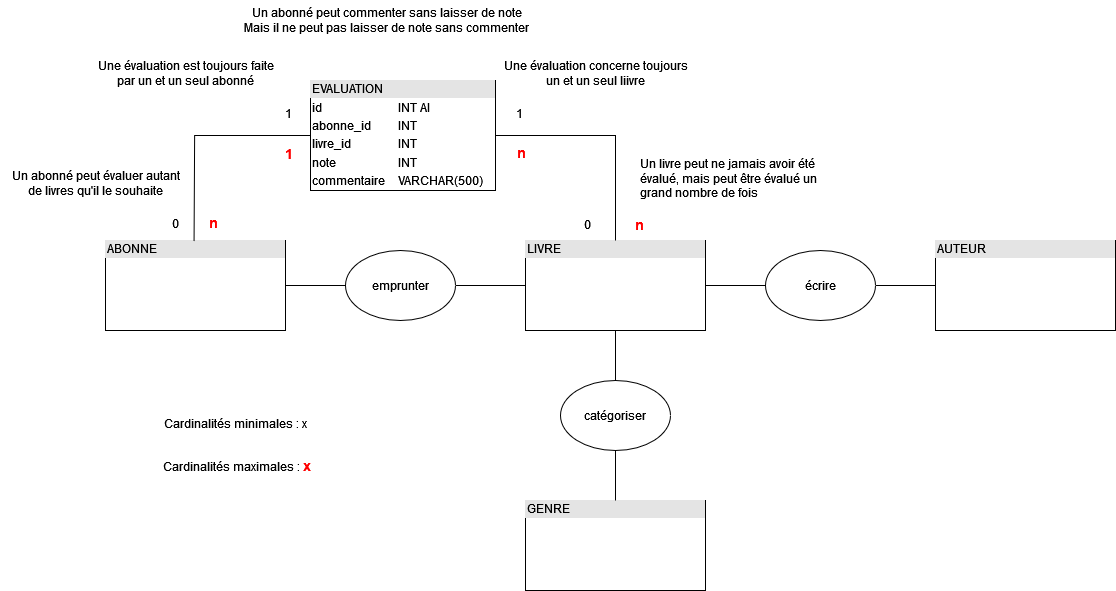

The diagram above was exported from draw.io. Its source (the exported page's mxGraphModel, read from the mxfile embedded in the PNG):
<mxGraphModel dx="2140" dy="663" grid="1" gridSize="10" guides="1" tooltips="1" connect="1" arrows="1" fold="1" page="1" pageScale="1" pageWidth="827" pageHeight="1169" math="0" shadow="0">
  <root>
    <mxCell id="0" />
    <mxCell id="1" parent="0" />
    <mxCell id="VokaW_GDVSG1EJMny4cw-9" style="edgeStyle=orthogonalEdgeStyle;rounded=0;orthogonalLoop=1;jettySize=auto;html=1;entryX=0;entryY=0.5;entryDx=0;entryDy=0;endArrow=none;endFill=0;" edge="1" parent="1" source="VokaW_GDVSG1EJMny4cw-2" target="VokaW_GDVSG1EJMny4cw-6">
      <mxGeometry relative="1" as="geometry" />
    </mxCell>
    <mxCell id="VokaW_GDVSG1EJMny4cw-2" value="&lt;div style=&quot;box-sizing:border-box;width:100%;background:#e4e4e4;padding:2px;&quot;&gt;ABONNE&lt;/div&gt;&lt;table style=&quot;width:100%;font-size:1em;&quot; cellpadding=&quot;2&quot; cellspacing=&quot;0&quot;&gt;&lt;tbody&gt;&lt;tr&gt;&lt;td&gt;&lt;br&gt;&lt;/td&gt;&lt;td&gt;&lt;br&gt;&lt;/td&gt;&lt;/tr&gt;&lt;tr&gt;&lt;td&gt;&lt;br&gt;&lt;/td&gt;&lt;td&gt;&lt;br&gt;&lt;/td&gt;&lt;/tr&gt;&lt;tr&gt;&lt;td&gt;&lt;/td&gt;&lt;td&gt;&lt;br&gt;&lt;/td&gt;&lt;/tr&gt;&lt;/tbody&gt;&lt;/table&gt;" style="verticalAlign=top;align=left;overflow=fill;html=1;whiteSpace=wrap;perimeterSpacing=0;gradientColor=none;" vertex="1" parent="1">
      <mxGeometry x="40" y="310" width="180" height="90" as="geometry" />
    </mxCell>
    <mxCell id="VokaW_GDVSG1EJMny4cw-11" style="edgeStyle=orthogonalEdgeStyle;rounded=0;orthogonalLoop=1;jettySize=auto;html=1;endArrow=none;endFill=0;" edge="1" parent="1" source="VokaW_GDVSG1EJMny4cw-3" target="VokaW_GDVSG1EJMny4cw-7">
      <mxGeometry relative="1" as="geometry" />
    </mxCell>
    <mxCell id="VokaW_GDVSG1EJMny4cw-13" style="edgeStyle=orthogonalEdgeStyle;rounded=0;orthogonalLoop=1;jettySize=auto;html=1;entryX=0;entryY=0.5;entryDx=0;entryDy=0;endArrow=none;endFill=0;" edge="1" parent="1" source="VokaW_GDVSG1EJMny4cw-3" target="VokaW_GDVSG1EJMny4cw-8">
      <mxGeometry relative="1" as="geometry" />
    </mxCell>
    <mxCell id="VokaW_GDVSG1EJMny4cw-3" value="&lt;div style=&quot;box-sizing:border-box;width:100%;background:#e4e4e4;padding:2px;&quot;&gt;LIVRE&lt;br&gt;&lt;/div&gt;&lt;table style=&quot;width:100%;font-size:1em;&quot; cellpadding=&quot;2&quot; cellspacing=&quot;0&quot;&gt;&lt;tbody&gt;&lt;tr&gt;&lt;td&gt;&lt;br&gt;&lt;/td&gt;&lt;td&gt;&lt;br&gt;&lt;/td&gt;&lt;/tr&gt;&lt;tr&gt;&lt;td&gt;&lt;br&gt;&lt;/td&gt;&lt;td&gt;&lt;br&gt;&lt;/td&gt;&lt;/tr&gt;&lt;tr&gt;&lt;td&gt;&lt;/td&gt;&lt;td&gt;&lt;br&gt;&lt;/td&gt;&lt;/tr&gt;&lt;/tbody&gt;&lt;/table&gt;" style="verticalAlign=top;align=left;overflow=fill;html=1;whiteSpace=wrap;perimeterSpacing=0;gradientColor=none;" vertex="1" parent="1">
      <mxGeometry x="460" y="310" width="180" height="90" as="geometry" />
    </mxCell>
    <mxCell id="VokaW_GDVSG1EJMny4cw-4" value="&lt;div style=&quot;box-sizing:border-box;width:100%;background:#e4e4e4;padding:2px;&quot;&gt;AUTEUR&lt;br&gt;&lt;/div&gt;&lt;table style=&quot;width:100%;font-size:1em;&quot; cellpadding=&quot;2&quot; cellspacing=&quot;0&quot;&gt;&lt;tbody&gt;&lt;tr&gt;&lt;td&gt;&lt;br&gt;&lt;/td&gt;&lt;td&gt;&lt;br&gt;&lt;/td&gt;&lt;/tr&gt;&lt;tr&gt;&lt;td&gt;&lt;br&gt;&lt;/td&gt;&lt;td&gt;&lt;br&gt;&lt;/td&gt;&lt;/tr&gt;&lt;tr&gt;&lt;td&gt;&lt;/td&gt;&lt;td&gt;&lt;br&gt;&lt;/td&gt;&lt;/tr&gt;&lt;/tbody&gt;&lt;/table&gt;" style="verticalAlign=top;align=left;overflow=fill;html=1;whiteSpace=wrap;perimeterSpacing=0;gradientColor=none;" vertex="1" parent="1">
      <mxGeometry x="870" y="310" width="180" height="90" as="geometry" />
    </mxCell>
    <mxCell id="VokaW_GDVSG1EJMny4cw-5" value="&lt;div style=&quot;box-sizing:border-box;width:100%;background:#e4e4e4;padding:2px;&quot;&gt;GENRE&lt;/div&gt;&lt;table style=&quot;width:100%;font-size:1em;&quot; cellpadding=&quot;2&quot; cellspacing=&quot;0&quot;&gt;&lt;tbody&gt;&lt;tr&gt;&lt;td&gt;&lt;br&gt;&lt;/td&gt;&lt;td&gt;&lt;br&gt;&lt;/td&gt;&lt;/tr&gt;&lt;tr&gt;&lt;td&gt;&lt;br&gt;&lt;/td&gt;&lt;td&gt;&lt;br&gt;&lt;/td&gt;&lt;/tr&gt;&lt;tr&gt;&lt;td&gt;&lt;/td&gt;&lt;td&gt;&lt;br&gt;&lt;/td&gt;&lt;/tr&gt;&lt;/tbody&gt;&lt;/table&gt;" style="verticalAlign=top;align=left;overflow=fill;html=1;whiteSpace=wrap;perimeterSpacing=0;gradientColor=none;" vertex="1" parent="1">
      <mxGeometry x="460" y="570" width="180" height="90" as="geometry" />
    </mxCell>
    <mxCell id="VokaW_GDVSG1EJMny4cw-10" style="edgeStyle=orthogonalEdgeStyle;rounded=0;orthogonalLoop=1;jettySize=auto;html=1;entryX=0;entryY=0.5;entryDx=0;entryDy=0;endArrow=none;endFill=0;" edge="1" parent="1" source="VokaW_GDVSG1EJMny4cw-6" target="VokaW_GDVSG1EJMny4cw-3">
      <mxGeometry relative="1" as="geometry" />
    </mxCell>
    <mxCell id="VokaW_GDVSG1EJMny4cw-6" value="emprunter" style="ellipse;whiteSpace=wrap;html=1;" vertex="1" parent="1">
      <mxGeometry x="280" y="320" width="110" height="70" as="geometry" />
    </mxCell>
    <mxCell id="VokaW_GDVSG1EJMny4cw-12" style="edgeStyle=orthogonalEdgeStyle;rounded=0;orthogonalLoop=1;jettySize=auto;html=1;entryX=0.5;entryY=0;entryDx=0;entryDy=0;endArrow=none;endFill=0;" edge="1" parent="1" source="VokaW_GDVSG1EJMny4cw-7" target="VokaW_GDVSG1EJMny4cw-5">
      <mxGeometry relative="1" as="geometry" />
    </mxCell>
    <mxCell id="VokaW_GDVSG1EJMny4cw-7" value="catégoriser" style="ellipse;whiteSpace=wrap;html=1;" vertex="1" parent="1">
      <mxGeometry x="495" y="450" width="110" height="70" as="geometry" />
    </mxCell>
    <mxCell id="VokaW_GDVSG1EJMny4cw-14" style="edgeStyle=orthogonalEdgeStyle;rounded=0;orthogonalLoop=1;jettySize=auto;html=1;entryX=0;entryY=0.5;entryDx=0;entryDy=0;endArrow=none;endFill=0;" edge="1" parent="1" source="VokaW_GDVSG1EJMny4cw-8" target="VokaW_GDVSG1EJMny4cw-4">
      <mxGeometry relative="1" as="geometry" />
    </mxCell>
    <mxCell id="VokaW_GDVSG1EJMny4cw-8" value="écrire" style="ellipse;whiteSpace=wrap;html=1;" vertex="1" parent="1">
      <mxGeometry x="700" y="320" width="110" height="70" as="geometry" />
    </mxCell>
    <mxCell id="VokaW_GDVSG1EJMny4cw-17" style="edgeStyle=orthogonalEdgeStyle;rounded=0;orthogonalLoop=1;jettySize=auto;html=1;endArrow=none;endFill=0;" edge="1" parent="1" source="VokaW_GDVSG1EJMny4cw-15">
      <mxGeometry relative="1" as="geometry">
        <mxPoint x="128.55555555555543" y="311" as="targetPoint" />
      </mxGeometry>
    </mxCell>
    <mxCell id="VokaW_GDVSG1EJMny4cw-18" style="edgeStyle=orthogonalEdgeStyle;rounded=0;orthogonalLoop=1;jettySize=auto;html=1;entryX=0.5;entryY=0;entryDx=0;entryDy=0;endArrow=none;endFill=0;" edge="1" parent="1" source="VokaW_GDVSG1EJMny4cw-15" target="VokaW_GDVSG1EJMny4cw-3">
      <mxGeometry relative="1" as="geometry" />
    </mxCell>
    <mxCell id="VokaW_GDVSG1EJMny4cw-15" value="&lt;div style=&quot;box-sizing:border-box;width:100%;background:#e4e4e4;padding:2px;&quot;&gt;EVALUATION&lt;/div&gt;&lt;table style=&quot;width:100%;font-size:1em;&quot; cellpadding=&quot;2&quot; cellspacing=&quot;0&quot;&gt;&lt;tbody&gt;&lt;tr&gt;&lt;td&gt;id&lt;br&gt;&lt;/td&gt;&lt;td&gt;INT AI&lt;br&gt;&lt;/td&gt;&lt;/tr&gt;&lt;tr&gt;&lt;td&gt;abonne_id&lt;br&gt;&lt;/td&gt;&lt;td&gt;INT&lt;br&gt;&lt;/td&gt;&lt;/tr&gt;&lt;tr&gt;&lt;td&gt;livre_id&lt;/td&gt;&lt;td&gt;INT&lt;br&gt;&lt;/td&gt;&lt;/tr&gt;&lt;tr&gt;&lt;td&gt;note&lt;br&gt;&lt;/td&gt;&lt;td&gt;INT&lt;br&gt;&lt;/td&gt;&lt;/tr&gt;&lt;tr&gt;&lt;td&gt;commentaire&lt;br&gt;&lt;/td&gt;&lt;td&gt;VARCHAR(500)&lt;br&gt;&lt;/td&gt;&lt;/tr&gt;&lt;/tbody&gt;&lt;/table&gt;" style="verticalAlign=top;align=left;overflow=fill;html=1;whiteSpace=wrap;perimeterSpacing=0;gradientColor=none;" vertex="1" parent="1">
      <mxGeometry x="245" y="150" width="185" height="110" as="geometry" />
    </mxCell>
    <mxCell id="VokaW_GDVSG1EJMny4cw-20" value="0" style="text;html=1;align=center;verticalAlign=middle;resizable=0;points=[];autosize=1;strokeColor=none;fillColor=none;" vertex="1" parent="1">
      <mxGeometry x="95" y="278" width="30" height="30" as="geometry" />
    </mxCell>
    <mxCell id="VokaW_GDVSG1EJMny4cw-21" value="&lt;font color=&quot;#ff0000&quot; style=&quot;font-size: 14px;&quot;&gt;n&lt;/font&gt;" style="text;html=1;align=center;verticalAlign=middle;resizable=0;points=[];autosize=1;strokeColor=none;fillColor=none;fontStyle=1;fontSize=14;" vertex="1" parent="1">
      <mxGeometry x="133" y="277" width="30" height="30" as="geometry" />
    </mxCell>
    <mxCell id="VokaW_GDVSG1EJMny4cw-22" value="1" style="text;html=1;align=center;verticalAlign=middle;resizable=0;points=[];autosize=1;strokeColor=none;fillColor=none;" vertex="1" parent="1">
      <mxGeometry x="208" y="168" width="30" height="30" as="geometry" />
    </mxCell>
    <mxCell id="VokaW_GDVSG1EJMny4cw-23" value="&lt;b&gt;&lt;font color=&quot;#ff0000&quot; style=&quot;font-size: 14px;&quot;&gt;1&lt;/font&gt;&lt;/b&gt;" style="text;html=1;align=center;verticalAlign=middle;resizable=0;points=[];autosize=1;strokeColor=none;fillColor=none;" vertex="1" parent="1">
      <mxGeometry x="208" y="208" width="30" height="30" as="geometry" />
    </mxCell>
    <mxCell id="VokaW_GDVSG1EJMny4cw-24" value="0" style="text;html=1;align=center;verticalAlign=middle;resizable=0;points=[];autosize=1;strokeColor=none;fillColor=none;" vertex="1" parent="1">
      <mxGeometry x="507" y="279" width="30" height="30" as="geometry" />
    </mxCell>
    <mxCell id="VokaW_GDVSG1EJMny4cw-25" value="&lt;font color=&quot;#ff0000&quot; style=&quot;font-size: 14px;&quot;&gt;&lt;b&gt;n&lt;/b&gt;&lt;/font&gt;" style="text;html=1;align=center;verticalAlign=middle;resizable=0;points=[];autosize=1;strokeColor=none;fillColor=none;" vertex="1" parent="1">
      <mxGeometry x="559" y="279" width="30" height="30" as="geometry" />
    </mxCell>
    <mxCell id="VokaW_GDVSG1EJMny4cw-26" value="1" style="text;html=1;align=center;verticalAlign=middle;resizable=0;points=[];autosize=1;strokeColor=none;fillColor=none;" vertex="1" parent="1">
      <mxGeometry x="439" y="168" width="30" height="30" as="geometry" />
    </mxCell>
    <mxCell id="VokaW_GDVSG1EJMny4cw-27" value="&lt;font color=&quot;#ff0000&quot; style=&quot;font-size: 14px;&quot;&gt;&lt;b&gt;n&lt;/b&gt;&lt;/font&gt;" style="text;html=1;align=center;verticalAlign=middle;resizable=0;points=[];autosize=1;strokeColor=none;fillColor=none;" vertex="1" parent="1">
      <mxGeometry x="441" y="207" width="30" height="30" as="geometry" />
    </mxCell>
    <mxCell id="VokaW_GDVSG1EJMny4cw-28" value="Cardinalités minimales : x" style="text;html=1;align=center;verticalAlign=middle;resizable=0;points=[];autosize=1;strokeColor=none;fillColor=none;" vertex="1" parent="1">
      <mxGeometry x="90" y="478" width="160" height="30" as="geometry" />
    </mxCell>
    <mxCell id="VokaW_GDVSG1EJMny4cw-29" value="Cardinalités maximales : &lt;font color=&quot;#ff0000&quot; style=&quot;font-size: 14px;&quot;&gt;&lt;b&gt;x&lt;/b&gt;&lt;/font&gt;" style="text;html=1;align=center;verticalAlign=middle;resizable=0;points=[];autosize=1;strokeColor=none;fillColor=none;" vertex="1" parent="1">
      <mxGeometry x="86" y="520" width="170" height="30" as="geometry" />
    </mxCell>
    <mxCell id="VokaW_GDVSG1EJMny4cw-30" value="Un livre peut ne jamais avoir été évalué, mais peut être évalué un grand nombre de fois" style="text;html=1;strokeColor=none;fillColor=none;spacing=5;spacingTop=-20;whiteSpace=wrap;overflow=hidden;rounded=0;" vertex="1" parent="1">
      <mxGeometry x="570" y="237" width="190" height="40" as="geometry" />
    </mxCell>
    <mxCell id="VokaW_GDVSG1EJMny4cw-31" value="Une évaluation concerne toujours&lt;br&gt; un et un seul liivre" style="text;html=1;align=center;verticalAlign=middle;resizable=0;points=[];autosize=1;strokeColor=none;fillColor=none;" vertex="1" parent="1">
      <mxGeometry x="430" y="123" width="200" height="40" as="geometry" />
    </mxCell>
    <mxCell id="VokaW_GDVSG1EJMny4cw-32" value="Une évaluation est toujours faite&lt;br&gt;par un et un seul abonné" style="text;html=1;align=center;verticalAlign=middle;resizable=0;points=[];autosize=1;strokeColor=none;fillColor=none;" vertex="1" parent="1">
      <mxGeometry x="25" y="123" width="190" height="40" as="geometry" />
    </mxCell>
    <mxCell id="VokaW_GDVSG1EJMny4cw-33" value="Un abonné peut évaluer autant&lt;br&gt;de livres qu'il le souhaite" style="text;html=1;align=center;verticalAlign=middle;resizable=0;points=[];autosize=1;strokeColor=none;fillColor=none;" vertex="1" parent="1">
      <mxGeometry x="-65" y="233" width="190" height="40" as="geometry" />
    </mxCell>
    <mxCell id="VokaW_GDVSG1EJMny4cw-34" value="&lt;div&gt;Un abonné peut commenter sans laisser de note&lt;/div&gt;&lt;div&gt;Mais il ne peut pas laisser de note sans commenter&lt;br&gt;&lt;/div&gt;" style="text;html=1;align=center;verticalAlign=middle;resizable=0;points=[];autosize=1;strokeColor=none;fillColor=none;" vertex="1" parent="1">
      <mxGeometry x="171" y="70" width="300" height="40" as="geometry" />
    </mxCell>
  </root>
</mxGraphModel>